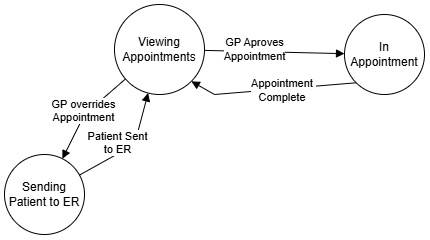

The diagram above was exported from draw.io. Its source (the exported page's mxGraphModel, read from the mxfile embedded in the PNG):
<mxGraphModel dx="663" dy="345" grid="1" gridSize="10" guides="1" tooltips="1" connect="1" arrows="1" fold="1" page="1" pageScale="1" pageWidth="850" pageHeight="1100" math="0" shadow="0">
  <root>
    <mxCell id="0" />
    <mxCell id="1" parent="0" />
    <mxCell id="41pfow4yXBDvhuGEHtAJ-1" value="Viewing Appointments" style="ellipse;whiteSpace=wrap;html=1;aspect=fixed;" parent="1" vertex="1">
      <mxGeometry x="240" y="110" width="90" height="90" as="geometry" />
    </mxCell>
    <mxCell id="41pfow4yXBDvhuGEHtAJ-2" value="Sending Patient to ER" style="ellipse;whiteSpace=wrap;html=1;aspect=fixed;" parent="1" vertex="1">
      <mxGeometry x="130" y="260" width="80" height="80" as="geometry" />
    </mxCell>
    <mxCell id="41pfow4yXBDvhuGEHtAJ-3" value="GP overrides&lt;div&gt;Appointment&lt;/div&gt;" style="html=1;verticalAlign=bottom;endArrow=block;curved=0;rounded=0;" parent="1" source="41pfow4yXBDvhuGEHtAJ-1" target="41pfow4yXBDvhuGEHtAJ-2" edge="1">
      <mxGeometry x="0.2599" y="4" width="80" relative="1" as="geometry">
        <mxPoint x="190" y="250" as="sourcePoint" />
        <mxPoint x="270" y="250" as="targetPoint" />
        <Array as="points">
          <mxPoint x="210" y="220" />
        </Array>
        <mxPoint as="offset" />
      </mxGeometry>
    </mxCell>
    <mxCell id="41pfow4yXBDvhuGEHtAJ-4" value="Patient Sent&lt;div&gt;to ER&lt;/div&gt;" style="html=1;verticalAlign=bottom;endArrow=block;curved=0;rounded=0;" parent="1" source="41pfow4yXBDvhuGEHtAJ-2" target="41pfow4yXBDvhuGEHtAJ-1" edge="1">
      <mxGeometry x="-0.2807" y="-4" width="80" relative="1" as="geometry">
        <mxPoint x="320" y="270" as="sourcePoint" />
        <mxPoint x="400" y="270" as="targetPoint" />
        <Array as="points">
          <mxPoint x="260" y="250" />
        </Array>
        <mxPoint as="offset" />
      </mxGeometry>
    </mxCell>
    <mxCell id="41pfow4yXBDvhuGEHtAJ-5" value="" style="html=1;verticalAlign=bottom;endArrow=block;curved=0;rounded=0;" parent="1" source="41pfow4yXBDvhuGEHtAJ-1" target="41pfow4yXBDvhuGEHtAJ-6" edge="1">
      <mxGeometry x="-0.288" y="7" width="80" relative="1" as="geometry">
        <mxPoint x="360" y="160" as="sourcePoint" />
        <mxPoint x="440" y="160" as="targetPoint" />
        <mxPoint as="offset" />
      </mxGeometry>
    </mxCell>
    <mxCell id="3FWi6CW-oHw4jZ8Beorg-2" value="GP Aproves&lt;div&gt;Appointment&lt;/div&gt;" style="edgeLabel;html=1;align=center;verticalAlign=middle;resizable=0;points=[];" vertex="1" connectable="0" parent="41pfow4yXBDvhuGEHtAJ-5">
      <mxGeometry x="-0.4304" y="2" relative="1" as="geometry">
        <mxPoint x="10" as="offset" />
      </mxGeometry>
    </mxCell>
    <mxCell id="41pfow4yXBDvhuGEHtAJ-6" value="In Appointment" style="ellipse;whiteSpace=wrap;html=1;aspect=fixed;" parent="1" vertex="1">
      <mxGeometry x="470" y="120" width="80" height="80" as="geometry" />
    </mxCell>
    <mxCell id="41pfow4yXBDvhuGEHtAJ-7" value="" style="html=1;verticalAlign=bottom;endArrow=block;curved=0;rounded=0;entryX=1;entryY=1;entryDx=0;entryDy=0;exitX=0;exitY=1;exitDx=0;exitDy=0;" parent="1" source="41pfow4yXBDvhuGEHtAJ-6" target="41pfow4yXBDvhuGEHtAJ-1" edge="1">
      <mxGeometry x="0.2066" y="-9" width="80" relative="1" as="geometry">
        <mxPoint x="550" y="160" as="sourcePoint" />
        <mxPoint x="330" y="190" as="targetPoint" />
        <mxPoint as="offset" />
        <Array as="points">
          <mxPoint x="340" y="200" />
        </Array>
      </mxGeometry>
    </mxCell>
    <mxCell id="3FWi6CW-oHw4jZ8Beorg-1" value="Appointment&amp;nbsp;&lt;div&gt;Complete&amp;nbsp;&lt;/div&gt;" style="edgeLabel;html=1;align=center;verticalAlign=middle;resizable=0;points=[];" vertex="1" connectable="0" parent="41pfow4yXBDvhuGEHtAJ-7">
      <mxGeometry x="0.0696" y="1" relative="1" as="geometry">
        <mxPoint x="17" y="-1" as="offset" />
      </mxGeometry>
    </mxCell>
  </root>
</mxGraphModel>